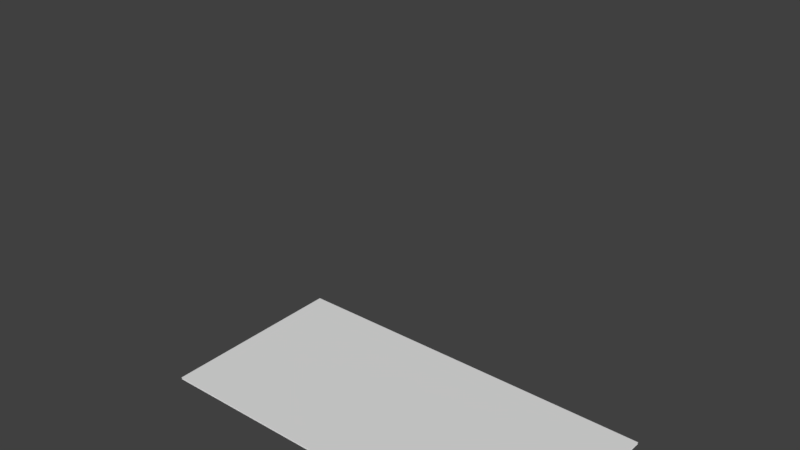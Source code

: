 # Source: antline_corner.blend  (saved by Blender 2.79.0; exported with 4.5.12 LTS)
import bpy
from mathutils import Matrix  # noqa: F401  (used for matrix-valued properties, if any)

bpy.ops.wm.read_factory_settings(use_empty=True)
scene = bpy.context.scene
scene.name = 'test_chamber_door.qc'

# ---- collections
col_collection_2 = bpy.data.collections.new('Collection 2'); scene.collection.children.link(col_collection_2)

# ---- materials (node trees are filled in below, after node groups)
mat_indicator_aperture = bpy.data.materials.new('indicator_aperture')
mat_indicator_aperture.alpha_threshold = 0.0
mat_indicator_aperture.use_transparent_shadow = False
mat_indicator_aperture.roughness = 0.5

# ---- material node trees

# ---- world
world_world = bpy.data.worlds.new('World'); scene.world = world_world
world_world.color = (0.05088, 0.05088, 0.05088)
world_world.use_sun_shadow = False
world_world.sun_shadow_jitter_overblur = 0.0
world_world.cycles.sampling_method = 'MANUAL'

# ---- meshes
me_cube_007 = bpy.data.meshes.new('Cube.007')
me_cube_007.from_pydata([(0.375, 0.125, -0.5), (0.375, 0.125, -0.4961), (0.5, 0.125, -0.5), (0.5, 0.125, -0.4961), (0.375, -2.98e-08, -0.5), (0.375, -2.98e-08, -0.4961), (0.5, 0.0, -0.5), (0.5, 0.0, -0.4961)], [], [(2, 6, 4, 0), (7, 3, 1, 5)])
me_cube_007.use_remesh_preserve_volume = False
me_cube_007.use_remesh_preserve_attributes = False
me_cube_007.use_mirror_vertex_groups = False
me_cube_007.update()
me_cube_006 = bpy.data.meshes.new('Cube.006')
me_cube_006.from_pydata([(0.25, 0.125, -0.5), (0.25, 0.125, -0.4961), (0.375, 0.125, -0.5), (0.375, 0.125, -0.4961), (0.25, 0.0, -0.5), (0.25, 0.0, -0.4961), (0.375, -2.98e-08, -0.5), (0.375, -2.98e-08, -0.4961)], [], [(2, 6, 4, 0), (7, 3, 1, 5)])
me_cube_006.use_remesh_preserve_volume = False
me_cube_006.use_remesh_preserve_attributes = False
me_cube_006.use_mirror_vertex_groups = False
me_cube_006.update()
me_cube_005 = bpy.data.meshes.new('Cube.005')
me_cube_005.from_pydata([(0.125, 0.125, -0.5), (0.125, 0.125, -0.4961), (0.25, 0.125, -0.5), (0.25, 0.125, -0.4961), (0.125, 0.0, -0.5), (0.125, 0.0, -0.4961), (0.25, 0.0, -0.5), (0.25, 0.0, -0.4961)], [], [(2, 6, 4, 0), (7, 3, 1, 5)])
me_cube_005.use_remesh_preserve_volume = False
me_cube_005.use_remesh_preserve_attributes = False
me_cube_005.use_mirror_vertex_groups = False
me_cube_005.update()
me_cube_004 = bpy.data.meshes.new('Cube.004')
me_cube_004.from_pydata([(0.0, 0.125, -0.5), (0.0, 0.125, -0.4961), (0.125, 0.125, -0.5), (0.125, 0.125, -0.4961), (0.0, 0.0, -0.5), (0.0, 0.0, -0.4961), (0.125, 0.0, -0.5), (0.125, 0.0, -0.4961)], [], [(2, 6, 4, 0), (7, 3, 1, 5)])
me_cube_004.use_remesh_preserve_volume = False
me_cube_004.use_remesh_preserve_attributes = False
me_cube_004.use_mirror_vertex_groups = False
me_cube_004.update()
me_cube_003 = bpy.data.meshes.new('Cube.003')
me_cube_003.from_pydata([(0.0, 0.0, -0.5), (0.0, 0.0, -0.4961), (0.125, 0.0, -0.5), (0.125, 0.0, -0.4961), (0.0, -0.125, -0.5), (0.0, -0.125, -0.4961), (0.125, -0.125, -0.5), (0.125, -0.125, -0.4961)], [], [(2, 6, 4, 0), (7, 3, 1, 5)])
me_cube_003.use_remesh_preserve_volume = False
me_cube_003.use_remesh_preserve_attributes = False
me_cube_003.use_mirror_vertex_groups = False
me_cube_003.update()
me_cube_002 = bpy.data.meshes.new('Cube.002')
me_cube_002.from_pydata([(0.125, 0.0, -0.5), (0.125, 0.0, -0.4961), (0.25, 0.0, -0.5), (0.25, 0.0, -0.4961), (0.125, -0.125, -0.5), (0.125, -0.125, -0.4961), (0.25, -0.125, -0.5), (0.25, -0.125, -0.4961)], [], [(2, 6, 4, 0), (7, 3, 1, 5)])
me_cube_002.use_remesh_preserve_volume = False
me_cube_002.use_remesh_preserve_attributes = False
me_cube_002.use_mirror_vertex_groups = False
me_cube_002.update()
me_cube_001 = bpy.data.meshes.new('Cube.001')
me_cube_001.from_pydata([(0.25, -2.98e-08, -0.5), (0.25, -2.98e-08, -0.4961), (0.375, -2.98e-08, -0.5), (0.375, -2.98e-08, -0.4961), (0.25, -0.125, -0.5), (0.25, -0.125, -0.4961), (0.375, -0.125, -0.5), (0.375, -0.125, -0.4961)], [], [(2, 6, 4, 0), (7, 3, 1, 5)])
me_cube_001.use_remesh_preserve_volume = False
me_cube_001.use_remesh_preserve_attributes = False
me_cube_001.use_mirror_vertex_groups = False
me_cube_001.update()
me_cube = bpy.data.meshes.new('Cube')
me_cube.from_pydata([(0.375, -2.98e-08, -0.5), (0.375, -2.98e-08, -0.4961), (0.5, -5.96e-08, -0.5), (0.5, -5.96e-08, -0.4961), (0.375, -0.125, -0.5), (0.375, -0.125, -0.4961), (0.5, -0.125, -0.5), (0.5, -0.125, -0.4961)], [], [(2, 6, 4, 0), (7, 3, 1, 5)])
me_cube.use_remesh_preserve_volume = False
me_cube.use_remesh_preserve_attributes = False
me_cube.use_mirror_vertex_groups = False
me_cube.update()
me_plane_007 = bpy.data.meshes.new('Plane.007')
me_plane_007.from_pydata([(0.0, 16.0, -63.75), (0.0, 0.0, -63.75), (16.0, 16.0, -63.75), (16.0, 0.0, -63.75), (0.0, 16.0, -64.0), (0.0, 0.0, -64.0), (16.0, 16.0, -64.0), (16.0, 0.0, -64.0)], [], [(0, 1, 3, 2), (4, 6, 7, 5)])
_uv = me_plane_007.uv_layers.new(name='UVMap')
_uv.uv.foreach_set('vector', [9.998e-05, 9.998e-05, 0.9999, 9.998e-05, 0.9999, 0.9999, 0.0001001, 0.9999, 9.998e-05, 9.998e-05, 0.0001001, 0.9999, 0.9999, 0.9999, 0.9999, 9.998e-05])
me_plane_007.materials.append(mat_indicator_aperture)
me_plane_007.use_remesh_preserve_volume = False
me_plane_007.use_remesh_preserve_attributes = False
me_plane_007.use_mirror_vertex_groups = False
me_plane_007.update()
me_plane_006 = bpy.data.meshes.new('Plane.006')
me_plane_006.from_pydata([(16.0, 16.0, -63.75), (16.0, 0.0, -63.75), (32.0, 16.0, -63.75), (32.0, 0.0, -63.75), (16.0, 16.0, -64.0), (16.0, 0.0, -64.0), (32.0, 16.0, -64.0), (32.0, 0.0, -64.0)], [], [(0, 1, 3, 2), (4, 6, 7, 5)])
_uv = me_plane_006.uv_layers.new(name='UVMap')
_uv.uv.foreach_set('vector', [9.998e-05, 9.998e-05, 0.9999, 9.998e-05, 0.9999, 0.9999, 0.0001001, 0.9999, 9.998e-05, 9.998e-05, 0.0001001, 0.9999, 0.9999, 0.9999, 0.9999, 9.998e-05])
me_plane_006.materials.append(mat_indicator_aperture)
me_plane_006.use_remesh_preserve_volume = False
me_plane_006.use_remesh_preserve_attributes = False
me_plane_006.use_mirror_vertex_groups = False
me_plane_006.update()
me_plane_005 = bpy.data.meshes.new('Plane.005')
me_plane_005.from_pydata([(32.0, 16.0, -63.75), (32.0, 0.0, -63.75), (48.0, 16.0, -63.75), (48.0, -3.815e-06, -63.75), (32.0, 16.0, -64.0), (32.0, 0.0, -64.0), (48.0, 16.0, -64.0), (48.0, -3.815e-06, -64.0)], [], [(0, 1, 3, 2), (4, 6, 7, 5)])
_uv = me_plane_005.uv_layers.new(name='UVMap')
_uv.uv.foreach_set('vector', [9.998e-05, 9.998e-05, 0.9999, 9.998e-05, 0.9999, 0.9999, 0.0001001, 0.9999, 9.998e-05, 9.998e-05, 0.0001001, 0.9999, 0.9999, 0.9999, 0.9999, 9.998e-05])
me_plane_005.materials.append(mat_indicator_aperture)
me_plane_005.use_remesh_preserve_volume = False
me_plane_005.use_remesh_preserve_attributes = False
me_plane_005.use_mirror_vertex_groups = False
me_plane_005.update()
me_plane_004 = bpy.data.meshes.new('Plane.004')
me_plane_004.from_pydata([(48.0, 16.0, -63.75), (48.0, -3.815e-06, -63.75), (64.0, 16.0, -63.75), (64.0, 0.0, -63.75), (48.0, 16.0, -64.0), (48.0, -3.815e-06, -64.0), (64.0, 16.0, -64.0), (64.0, 0.0, -64.0)], [], [(0, 1, 3, 2), (4, 6, 7, 5)])
_uv = me_plane_004.uv_layers.new(name='UVMap')
_uv.uv.foreach_set('vector', [9.998e-05, 9.998e-05, 0.9999, 9.998e-05, 0.9999, 0.9999, 0.0001001, 0.9999, 9.998e-05, 9.998e-05, 0.0001001, 0.9999, 0.9999, 0.9999, 0.9999, 9.998e-05])
me_plane_004.materials.append(mat_indicator_aperture)
me_plane_004.use_remesh_preserve_volume = False
me_plane_004.use_remesh_preserve_attributes = False
me_plane_004.use_mirror_vertex_groups = False
me_plane_004.update()
me_plane_003 = bpy.data.meshes.new('Plane.003')
me_plane_003.from_pydata([(0.0, 0.0, -63.75), (0.0, -16.0, -63.75), (16.0, 0.0, -63.75), (16.0, -16.0, -63.75), (0.0, 0.0, -64.0), (0.0, -16.0, -64.0), (16.0, 0.0, -64.0), (16.0, -16.0, -64.0)], [], [(0, 1, 3, 2), (4, 6, 7, 5)])
_uv = me_plane_003.uv_layers.new(name='UVMap')
_uv.uv.foreach_set('vector', [9.998e-05, 9.998e-05, 0.9999, 9.998e-05, 0.9999, 0.9999, 0.0001001, 0.9999, 9.998e-05, 9.998e-05, 0.0001001, 0.9999, 0.9999, 0.9999, 0.9999, 9.998e-05])
me_plane_003.materials.append(mat_indicator_aperture)
me_plane_003.use_remesh_preserve_volume = False
me_plane_003.use_remesh_preserve_attributes = False
me_plane_003.use_mirror_vertex_groups = False
me_plane_003.update()
me_plane_002 = bpy.data.meshes.new('Plane.002')
me_plane_002.from_pydata([(16.0, 0.0, -63.75), (16.0, -16.0, -63.75), (32.0, 0.0, -63.75), (32.0, -16.0, -63.75), (16.0, 0.0, -64.0), (16.0, -16.0, -64.0), (32.0, 0.0, -64.0), (32.0, -16.0, -64.0)], [], [(0, 1, 3, 2), (4, 6, 7, 5)])
_uv = me_plane_002.uv_layers.new(name='UVMap')
_uv.uv.foreach_set('vector', [9.998e-05, 9.998e-05, 0.9999, 9.998e-05, 0.9999, 0.9999, 0.0001001, 0.9999, 9.998e-05, 9.998e-05, 0.0001001, 0.9999, 0.9999, 0.9999, 0.9999, 9.998e-05])
me_plane_002.materials.append(mat_indicator_aperture)
me_plane_002.use_remesh_preserve_volume = False
me_plane_002.use_remesh_preserve_attributes = False
me_plane_002.use_mirror_vertex_groups = False
me_plane_002.update()
me_plane_001 = bpy.data.meshes.new('Plane.001')
me_plane_001.from_pydata([(32.0, 0.0, -63.75), (32.0, -16.0, -63.75), (48.0, -3.815e-06, -63.75), (48.0, -16.0, -63.75), (32.0, 0.0, -64.0), (32.0, -16.0, -64.0), (48.0, -3.815e-06, -64.0), (48.0, -16.0, -64.0)], [], [(0, 1, 3, 2), (4, 6, 7, 5)])
_uv = me_plane_001.uv_layers.new(name='UVMap')
_uv.uv.foreach_set('vector', [9.998e-05, 9.998e-05, 0.9999, 9.998e-05, 0.9999, 0.9999, 0.0001001, 0.9999, 9.998e-05, 9.998e-05, 0.0001001, 0.9999, 0.9999, 0.9999, 0.9999, 9.998e-05])
me_plane_001.materials.append(mat_indicator_aperture)
me_plane_001.use_remesh_preserve_volume = False
me_plane_001.use_remesh_preserve_attributes = False
me_plane_001.use_mirror_vertex_groups = False
me_plane_001.update()
me_plane = bpy.data.meshes.new('Plane')
me_plane.from_pydata([(48.0, -3.815e-06, -63.75), (48.0, -16.0, -63.75), (64.0, 0.0, -63.75), (64.0, -16.0, -63.75), (48.0, -3.815e-06, -64.0), (48.0, -16.0, -64.0), (64.0, 0.0, -64.0), (64.0, -16.0, -64.0)], [], [(0, 1, 3, 2), (4, 6, 7, 5)])
_uv = me_plane.uv_layers.new(name='UVMap')
_uv.uv.foreach_set('vector', [9.998e-05, 9.998e-05, 0.9999, 9.998e-05, 0.9999, 0.9999, 0.0001001, 0.9999, 9.998e-05, 9.998e-05, 0.0001001, 0.9999, 0.9999, 0.9999, 0.9999, 9.998e-05])
me_plane.materials.append(mat_indicator_aperture)
me_plane.use_remesh_preserve_volume = False
me_plane.use_remesh_preserve_attributes = False
me_plane.use_mirror_vertex_groups = False
me_plane.update()

# ---- objects
ob_sel_antline_corner_5 = bpy.data.objects.new('sel_antline_corner_5', me_cube_007)
ob_sel_antline_corner_6 = bpy.data.objects.new('sel_antline_corner_6', me_cube_006)
ob_sel_antline_corner_7 = bpy.data.objects.new('sel_antline_corner_7', me_cube_005)
ob_sel_antline_corner_8 = bpy.data.objects.new('sel_antline_corner_8', me_cube_004)
ob_sel_antline_corner_4 = bpy.data.objects.new('sel_antline_corner_4', me_cube_003)
ob_sel_antline_corner_3 = bpy.data.objects.new('sel_antline_corner_3', me_cube_002)
ob_sel_antline_corner_2 = bpy.data.objects.new('sel_antline_corner_2', me_cube_001)
ob_sel_antline_corner_1 = bpy.data.objects.new('sel_antline_corner_1', me_cube)
ob_antline_corner_8_ref = bpy.data.objects.new('antline_corner_8_ref', me_plane_007)
ob_antline_corner_7_ref = bpy.data.objects.new('antline_corner_7_ref', me_plane_006)
ob_antline_corner_6_ref = bpy.data.objects.new('antline_corner_6_ref', me_plane_005)
ob_antline_corner_5_ref = bpy.data.objects.new('antline_corner_5_ref', me_plane_004)
ob_antline_corner_4_ref = bpy.data.objects.new('antline_corner_4_ref', me_plane_003)
ob_antline_corner_3_ref = bpy.data.objects.new('antline_corner_3_ref', me_plane_002)
ob_antline_corner_2_ref = bpy.data.objects.new('antline_corner_2_ref', me_plane_001)
ob_antline_corner_1_ref = bpy.data.objects.new('antline_corner_1_ref', me_plane)

# ---- transforms, parenting, visibility, modifiers, constraints
ob_sel_antline_corner_5.location = (0.0, 0.0, 0.0)
ob_sel_antline_corner_5.lineart.crease_threshold = 0.0
ob_sel_antline_corner_6.location = (0.0, 0.0, 0.0)
ob_sel_antline_corner_6.lineart.crease_threshold = 0.0
ob_sel_antline_corner_7.location = (0.0, 0.0, 0.0)
ob_sel_antline_corner_7.lineart.crease_threshold = 0.0
ob_sel_antline_corner_8.location = (0.0, 0.0, 0.0)
ob_sel_antline_corner_8.lineart.crease_threshold = 0.0
ob_sel_antline_corner_4.location = (0.0, 0.0, 0.0)
ob_sel_antline_corner_4.lineart.crease_threshold = 0.0
ob_sel_antline_corner_3.location = (0.0, 0.0, 0.0)
ob_sel_antline_corner_3.lineart.crease_threshold = 0.0
ob_sel_antline_corner_2.location = (0.0, 0.0, 0.0)
ob_sel_antline_corner_2.lineart.crease_threshold = 0.0
ob_sel_antline_corner_1.location = (0.0, 0.0, 0.0)
ob_sel_antline_corner_1.lineart.crease_threshold = 0.0
ob_antline_corner_8_ref.location = (0.0, 0.0, 0.0)
ob_antline_corner_8_ref.lineart.crease_threshold = 0.0
ob_antline_corner_7_ref.location = (0.0, 0.0, 0.0)
ob_antline_corner_7_ref.lineart.crease_threshold = 0.0
ob_antline_corner_6_ref.location = (0.0, 0.0, 0.0)
ob_antline_corner_6_ref.lineart.crease_threshold = 0.0
ob_antline_corner_5_ref.location = (0.0, 0.0, 0.0)
ob_antline_corner_5_ref.lineart.crease_threshold = 0.0
ob_antline_corner_4_ref.location = (0.0, 0.0, 0.0)
ob_antline_corner_4_ref.lineart.crease_threshold = 0.0
ob_antline_corner_3_ref.location = (0.0, 0.0, 0.0)
ob_antline_corner_3_ref.lineart.crease_threshold = 0.0
ob_antline_corner_2_ref.location = (0.0, 0.0, 0.0)
ob_antline_corner_2_ref.lineart.crease_threshold = 0.0
ob_antline_corner_1_ref.location = (0.0, 0.0, 0.0)
ob_antline_corner_1_ref.lineart.crease_threshold = 0.0

# ---- collection membership
col_collection_2.objects.link(ob_sel_antline_corner_5)
col_collection_2.objects.link(ob_sel_antline_corner_6)
col_collection_2.objects.link(ob_sel_antline_corner_7)
col_collection_2.objects.link(ob_sel_antline_corner_8)
col_collection_2.objects.link(ob_sel_antline_corner_4)
col_collection_2.objects.link(ob_sel_antline_corner_3)
col_collection_2.objects.link(ob_sel_antline_corner_2)
col_collection_2.objects.link(ob_sel_antline_corner_1)
col_collection_2.objects.link(ob_antline_corner_8_ref)
col_collection_2.objects.link(ob_antline_corner_7_ref)
col_collection_2.objects.link(ob_antline_corner_6_ref)
col_collection_2.objects.link(ob_antline_corner_5_ref)
col_collection_2.objects.link(ob_antline_corner_4_ref)
col_collection_2.objects.link(ob_antline_corner_3_ref)
col_collection_2.objects.link(ob_antline_corner_2_ref)
col_collection_2.objects.link(ob_antline_corner_1_ref)

# ---- scene / render settings (as saved in the file)
scene.frame_start = 0; scene.frame_end = 39; scene.frame_set(0)
scene.render.engine = 'BLENDER_EEVEE_NEXT'
scene.render.resolution_percentage = 50
scene.render.dither_intensity = 0.0
scene.cycles.use_denoising = False
scene.cycles.samples = 128
scene.cycles.sampling_pattern = 'TABULATED_SOBOL'
scene.cycles.use_adaptive_sampling = False
scene.cycles.use_light_tree = False
scene.cycles.blur_glossy = 0.0
scene.cycles.sample_clamp_indirect = 0.0
scene.view_settings.view_transform = 'Standard'
bpy.context.view_layer.update()

# ---- added for rendering (the .blend has no active camera and no usable light): camera, sun
cam_auto = bpy.data.cameras.new('AutoCamera')
cam_auto.lens = 50.0
cam_auto.sensor_width = 36.0
cam_auto.clip_end = 1553.45
ob_auto_camera = bpy.data.objects.new('AutoCamera', cam_auto)
scene.collection.objects.link(ob_auto_camera)
ob_auto_camera.location = (120.516, -106.219, 38.5649)
ob_auto_camera.rotation_euler = (1.09748, -7.21219e-08, 0.694738)
scene.camera = ob_auto_camera
light_auto_sun = bpy.data.lights.new('AutoSun', 'SUN')
light_auto_sun.energy = 3.0
light_auto_sun.angle = 0.0523599
ob_auto_sun = bpy.data.objects.new('AutoSun', light_auto_sun)
scene.collection.objects.link(ob_auto_sun)
ob_auto_sun.rotation_euler = (0.872665, 0.174533, 0.523599)
bpy.context.view_layer.update()

